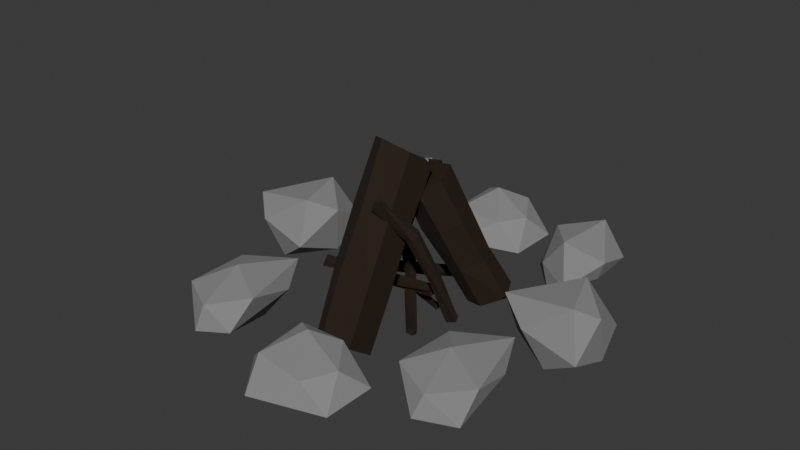 # Source: camp_fire.blend  (saved by Blender 4.2.66; exported with 4.5.12 LTS)
import bpy
from mathutils import Matrix  # noqa: F401  (used for matrix-valued properties, if any)

bpy.ops.wm.read_factory_settings(use_empty=True)
scene = bpy.context.scene
scene.name = 'Scene'

# ---- collections
col_camp_fire = bpy.data.collections.new('camp_fire'); scene.collection.children.link(col_camp_fire)

# ---- materials (node trees are filled in below, after node groups)
mat_trunk = bpy.data.materials.new('trunk')
mat_gray = bpy.data.materials.new('Gray')

# ---- material node trees
mat_trunk.use_nodes = True; mat_trunk.node_tree.nodes.clear()
_N = mat_trunk.node_tree.nodes; _L = mat_trunk.node_tree.links
n0 = _N.new('ShaderNodeBsdfPrincipled'); n0.name = 'Principled BSDF'; n0.location = (10, 300)
n0.inputs[0].default_value = (0.01603, 0.006585, 0.0007364, 1.0)
n0.inputs[2].default_value = 0.9
n1 = _N.new('ShaderNodeOutputMaterial'); n1.name = 'Material Output'; n1.location = (300, 300)
_L.new(n0.outputs[0], n1.inputs[0])
n1.is_active_output = True
mat_gray.use_nodes = True; mat_gray.node_tree.nodes.clear()
_N = mat_gray.node_tree.nodes; _L = mat_gray.node_tree.links
n0 = _N.new('ShaderNodeBsdfPrincipled'); n0.name = 'Principled BSDF'; n0.location = (10, 300)
n0.inputs[0].default_value = (0.2645, 0.2645, 0.2645, 1.0)
n0.inputs[2].default_value = 1.0
n1 = _N.new('ShaderNodeOutputMaterial'); n1.name = 'Material Output'; n1.location = (300, 300)
_L.new(n0.outputs[0], n1.inputs[0])
n1.is_active_output = True

# ---- world
world_world = bpy.data.worlds.new('World'); scene.world = world_world
world_world.use_nodes = True; world_world.node_tree.nodes.clear()
_N = world_world.node_tree.nodes; _L = world_world.node_tree.links
n0 = _N.new('ShaderNodeOutputWorld'); n0.name = 'World Output'; n0.location = (300, 300)
n1 = _N.new('ShaderNodeBackground'); n1.name = 'Background'; n1.location = (10, 300)
n1.inputs[0].default_value = (0.05088, 0.05088, 0.05088, 1.0)
_L.new(n1.outputs[0], n0.inputs[0])
n0.is_active_output = True
world_world.color = (0.05088, 0.05088, 0.05088)
world_world.sun_shadow_jitter_overblur = 0.0

# ---- meshes
me_stone_1_001 = bpy.data.meshes.new('stone_1.001')
me_stone_1_001.from_pydata([(0.007804, -0.416, -0.1006), (0.1037, -0.009578, 0.943), (0.03896, -0.2912, -0.191), (0.1108, 0.1585, 0.8512), (0.1584, -0.3549, -0.1386), (0.2502, 0.05592, 0.8835), (0.1369, -0.4992, -0.03508), (0.2136, -0.0878, 0.9942), (-0.01321, -0.5579, -0.01449), (0.06285, -0.1328, 1.046), (-0.1238, -0.4733, -0.04613), (-0.05801, -0.04206, 0.9983), (-0.1122, -0.3197, -0.1459), (-0.0318, 0.09451, 0.8981), (-0.3567, 0.343, 0.0733), (-0.03661, 0.1686, 0.7396), (-0.2417, 0.278, 0.01502), (0.05848, 0.1131, 0.6665), (-0.352, 0.2191, 0.0359), (-0.03292, 0.04982, 0.6973), (-0.4648, 0.2611, 0.09837), (-0.1434, 0.1131, 0.7712), (-0.4565, 0.3928, 0.1267), (-0.1474, 0.2225, 0.7964), (-0.3479, 0.4464, 0.09868), (-0.04071, 0.3016, 0.759), (-0.2494, 0.4108, 0.03875), (0.07056, 0.2556, 0.6918), (0.4077, 0.4028, -0.001056), (0.1526, 0.1012, 0.7638), (0.3236, 0.3047, -0.02959), (0.08455, 0.01773, 0.6961), (0.2629, 0.4278, -0.01736), (0.002528, 0.1386, 0.7214), (0.3558, 0.5303, 0.03902), (0.09353, 0.2417, 0.7917), (0.4891, 0.4956, 0.07008), (0.2444, 0.2178, 0.833), (0.5483, 0.3657, 0.04303), (0.2896, 0.07875, 0.7958), (0.441, 0.2666, -0.004884), (0.2072, -0.01811, 0.7284), (0.2423, 0.1974, 0.2256), (0.1387, 0.1031, 0.4507), (0.1015, 0.2235, 0.467), (0.1833, 0.3298, 0.2148), (0.1856, 0.351, 0.5419), (0.2771, 0.4393, 0.2779), (0.3199, 0.3046, 0.571), (0.3969, 0.3871, 0.3162), (0.3785, 0.1623, 0.5393), (0.4551, 0.2767, 0.2781), (0.2943, 0.06572, 0.4979), (0.3686, 0.1621, 0.2479), (0.04652, -0.1272, 0.1542), (0.1014, -0.002778, 0.4861), (0.2144, -0.09337, 0.5491), (0.1887, -0.2189, 0.1989), (0.1873, -0.229, 0.6465), (0.168, -0.3692, 0.3102), (0.04828, -0.2792, 0.7033), (-0.00077, -0.4227, 0.3293), (-0.09109, -0.191, 0.6506), (-0.1157, -0.3256, 0.3155), (-0.06183, -0.059, 0.5451), (-0.08634, -0.1679, 0.2043), (-0.15, 0.2305, 0.2298), (-0.0545, 0.1743, 0.451), (-0.1539, 0.1016, 0.4743), (-0.2637, 0.1527, 0.2594), (-0.26, 0.1509, 0.5455), (-0.3454, 0.2035, 0.3315), (-0.2555, 0.2773, 0.5706), (-0.348, 0.3311, 0.3498), (-0.1408, 0.3601, 0.5366), (-0.2593, 0.4177, 0.3213), (-0.03787, 0.3116, 0.4797), (-0.1482, 0.3655, 0.2481)], [], [(0, 2, 4), (1, 5, 3), (55, 3, 5, 56), (0, 4, 6), (1, 7, 5), (56, 5, 7, 58), (0, 6, 8), (1, 9, 7), (58, 7, 9, 60), (0, 8, 10), (1, 11, 9), (60, 9, 11, 62), (0, 10, 12), (1, 13, 11), (62, 11, 13, 64), (0, 12, 2), (1, 3, 13), (64, 13, 3, 55), (14, 16, 18), (15, 19, 17), (67, 17, 19, 68), (14, 18, 20), (15, 21, 19), (68, 19, 21, 70), (14, 20, 22), (15, 23, 21), (70, 21, 23, 72), (14, 22, 24), (15, 25, 23), (72, 23, 25, 74), (14, 24, 26), (15, 27, 25), (74, 25, 27, 76), (14, 26, 16), (15, 17, 27), (76, 27, 17, 67), (28, 30, 32), (29, 33, 31), (43, 31, 33, 44), (28, 32, 34), (29, 35, 33), (44, 33, 35, 46), (28, 34, 36), (29, 37, 35), (46, 35, 37, 48), (28, 36, 38), (29, 39, 37), (48, 37, 39, 50), (28, 38, 40), (29, 41, 39), (50, 39, 41, 52), (28, 40, 30), (29, 31, 41), (52, 41, 31, 43), (40, 53, 42, 30), (53, 52, 43, 42), (38, 51, 53, 40), (51, 50, 52, 53), (36, 49, 51, 38), (49, 48, 50, 51), (34, 47, 49, 36), (47, 46, 48, 49), (32, 45, 47, 34), (45, 44, 46, 47), (30, 42, 45, 32), (42, 43, 44, 45), (12, 65, 54, 2), (65, 64, 55, 54), (10, 63, 65, 12), (63, 62, 64, 65), (8, 61, 63, 10), (61, 60, 62, 63), (6, 59, 61, 8), (59, 58, 60, 61), (4, 57, 59, 6), (57, 56, 58, 59), (2, 54, 57, 4), (54, 55, 56, 57), (26, 77, 66, 16), (77, 76, 67, 66), (24, 75, 77, 26), (75, 74, 76, 77), (22, 73, 75, 24), (73, 72, 74, 75), (20, 71, 73, 22), (71, 70, 72, 73), (18, 69, 71, 20), (69, 68, 70, 71), (16, 66, 69, 18), (66, 67, 68, 69)])
_uv = me_stone_1_001.uv_layers.new(name='UVMap')
_uv.uv.foreach_set('vector', [0.75, 0.25, 0.75, 0.49, 0.9578, 0.37, 0.25, 0.25, 0.4578, 0.37, 0.25, 0.49, 1.0, 0.8333, 1.0, 1.0, 0.8333, 1.0, 0.8333, 0.8333, 0.75, 0.25, 0.9578, 0.37, 0.9578, 0.13, 0.25, 0.25, 0.4578, 0.13, 0.4578, 0.37, 0.8333, 0.8333, 0.8333, 1.0, 0.6667, 1.0, 0.6667, 0.8333, 0.75, 0.25, 0.9578, 0.13, 0.75, 0.01, 0.25, 0.25, 0.25, 0.01, 0.4578, 0.13, 0.6667, 0.8333, 0.6667, 1.0, 0.5, 1.0, 0.5, 0.8333, 0.75, 0.25, 0.75, 0.01, 0.5422, 0.13, 0.25, 0.25, 0.04215, 0.13, 0.25, 0.01, 0.5, 0.8333, 0.5, 1.0, 0.3333, 1.0, 0.3333, 0.8333, 0.75, 0.25, 0.5422, 0.13, 0.5422, 0.37, 0.25, 0.25, 0.04215, 0.37, 0.04215, 0.13, 0.3333, 0.8333, 0.3333, 1.0, 0.1667, 1.0, 0.1667, 0.8333, 0.75, 0.25, 0.5422, 0.37, 0.75, 0.49, 0.25, 0.25, 0.25, 0.49, 0.04215, 0.37, 0.1667, 0.8333, 0.1667, 1.0, -8.941e-08, 1.0, -8.941e-08, 0.8333, 0.75, 0.25, 0.75, 0.49, 0.9578, 0.37, 0.25, 0.25, 0.4578, 0.37, 0.25, 0.49, 1.0, 0.8333, 1.0, 1.0, 0.8333, 1.0, 0.8333, 0.8333, 0.75, 0.25, 0.9578, 0.37, 0.9578, 0.13, 0.25, 0.25, 0.4578, 0.13, 0.4578, 0.37, 0.8333, 0.8333, 0.8333, 1.0, 0.6667, 1.0, 0.6667, 0.8333, 0.75, 0.25, 0.9578, 0.13, 0.75, 0.01, 0.25, 0.25, 0.25, 0.01, 0.4578, 0.13, 0.6667, 0.8333, 0.6667, 1.0, 0.5, 1.0, 0.5, 0.8333, 0.75, 0.25, 0.75, 0.01, 0.5422, 0.13, 0.25, 0.25, 0.04215, 0.13, 0.25, 0.01, 0.5, 0.8333, 0.5, 1.0, 0.3333, 1.0, 0.3333, 0.8333, 0.75, 0.25, 0.5422, 0.13, 0.5422, 0.37, 0.25, 0.25, 0.04215, 0.37, 0.04215, 0.13, 0.3333, 0.8333, 0.3333, 1.0, 0.1667, 1.0, 0.1667, 0.8333, 0.75, 0.25, 0.5422, 0.37, 0.75, 0.49, 0.25, 0.25, 0.25, 0.49, 0.04215, 0.37, 0.1667, 0.8333, 0.1667, 1.0, -8.941e-08, 1.0, -8.941e-08, 0.8333, 0.75, 0.25, 0.75, 0.49, 0.9578, 0.37, 0.25, 0.25, 0.4578, 0.37, 0.25, 0.49, 1.0, 0.8333, 1.0, 1.0, 0.8333, 1.0, 0.8333, 0.8333, 0.75, 0.25, 0.9578, 0.37, 0.9578, 0.13, 0.25, 0.25, 0.4578, 0.13, 0.4578, 0.37, 0.8333, 0.8333, 0.8333, 1.0, 0.6667, 1.0, 0.6667, 0.8333, 0.75, 0.25, 0.9578, 0.13, 0.75, 0.01, 0.25, 0.25, 0.25, 0.01, 0.4578, 0.13, 0.6667, 0.8333, 0.6667, 1.0, 0.5, 1.0, 0.5, 0.8333, 0.75, 0.25, 0.75, 0.01, 0.5422, 0.13, 0.25, 0.25, 0.04215, 0.13, 0.25, 0.01, 0.5, 0.8333, 0.5, 1.0, 0.3333, 1.0, 0.3333, 0.8333, 0.75, 0.25, 0.5422, 0.13, 0.5422, 0.37, 0.25, 0.25, 0.04215, 0.37, 0.04215, 0.13, 0.3333, 0.8333, 0.3333, 1.0, 0.1667, 1.0, 0.1667, 0.8333, 0.75, 0.25, 0.5422, 0.37, 0.75, 0.49, 0.25, 0.25, 0.25, 0.49, 0.04215, 0.37, 0.1667, 0.8333, 0.1667, 1.0, -8.941e-08, 1.0, -8.941e-08, 0.8333, 0.1667, 0.5, 0.1667, 0.6667, -8.941e-08, 0.6667, -8.941e-08, 0.5, 0.1667, 0.6667, 0.1667, 0.8333, -8.941e-08, 0.8333, -8.941e-08, 0.6667, 0.3333, 0.5, 0.3333, 0.6667, 0.1667, 0.6667, 0.1667, 0.5, 0.3333, 0.6667, 0.3333, 0.8333, 0.1667, 0.8333, 0.1667, 0.6667, 0.5, 0.5, 0.5, 0.6667, 0.3333, 0.6667, 0.3333, 0.5, 0.5, 0.6667, 0.5, 0.8333, 0.3333, 0.8333, 0.3333, 0.6667, 0.6667, 0.5, 0.6667, 0.6667, 0.5, 0.6667, 0.5, 0.5, 0.6667, 0.6667, 0.6667, 0.8333, 0.5, 0.8333, 0.5, 0.6667, 0.8333, 0.5, 0.8333, 0.6667, 0.6667, 0.6667, 0.6667, 0.5, 0.8333, 0.6667, 0.8333, 0.8333, 0.6667, 0.8333, 0.6667, 0.6667, 1.0, 0.5, 1.0, 0.6667, 0.8333, 0.6667, 0.8333, 0.5, 1.0, 0.6667, 1.0, 0.8333, 0.8333, 0.8333, 0.8333, 0.6667, 0.1667, 0.5, 0.1667, 0.6667, -8.941e-08, 0.6667, -8.941e-08, 0.5, 0.1667, 0.6667, 0.1667, 0.8333, -8.941e-08, 0.8333, -8.941e-08, 0.6667, 0.3333, 0.5, 0.3333, 0.6667, 0.1667, 0.6667, 0.1667, 0.5, 0.3333, 0.6667, 0.3333, 0.8333, 0.1667, 0.8333, 0.1667, 0.6667, 0.5, 0.5, 0.5, 0.6667, 0.3333, 0.6667, 0.3333, 0.5, 0.5, 0.6667, 0.5, 0.8333, 0.3333, 0.8333, 0.3333, 0.6667, 0.6667, 0.5, 0.6667, 0.6667, 0.5, 0.6667, 0.5, 0.5, 0.6667, 0.6667, 0.6667, 0.8333, 0.5, 0.8333, 0.5, 0.6667, 0.8333, 0.5, 0.8333, 0.6667, 0.6667, 0.6667, 0.6667, 0.5, 0.8333, 0.6667, 0.8333, 0.8333, 0.6667, 0.8333, 0.6667, 0.6667, 1.0, 0.5, 1.0, 0.6667, 0.8333, 0.6667, 0.8333, 0.5, 1.0, 0.6667, 1.0, 0.8333, 0.8333, 0.8333, 0.8333, 0.6667, 0.1667, 0.5, 0.1667, 0.6667, -8.941e-08, 0.6667, -8.941e-08, 0.5, 0.1667, 0.6667, 0.1667, 0.8333, -8.941e-08, 0.8333, -8.941e-08, 0.6667, 0.3333, 0.5, 0.3333, 0.6667, 0.1667, 0.6667, 0.1667, 0.5, 0.3333, 0.6667, 0.3333, 0.8333, 0.1667, 0.8333, 0.1667, 0.6667, 0.5, 0.5, 0.5, 0.6667, 0.3333, 0.6667, 0.3333, 0.5, 0.5, 0.6667, 0.5, 0.8333, 0.3333, 0.8333, 0.3333, 0.6667, 0.6667, 0.5, 0.6667, 0.6667, 0.5, 0.6667, 0.5, 0.5, 0.6667, 0.6667, 0.6667, 0.8333, 0.5, 0.8333, 0.5, 0.6667, 0.8333, 0.5, 0.8333, 0.6667, 0.6667, 0.6667, 0.6667, 0.5, 0.8333, 0.6667, 0.8333, 0.8333, 0.6667, 0.8333, 0.6667, 0.6667, 1.0, 0.5, 1.0, 0.6667, 0.8333, 0.6667, 0.8333, 0.5, 1.0, 0.6667, 1.0, 0.8333, 0.8333, 0.8333, 0.8333, 0.6667])
me_stone_1_001.materials.append(mat_trunk)
me_stone_1_001.update()
me_stone_1_002 = bpy.data.meshes.new('stone_1.002')
me_stone_1_002.from_pydata([(-0.7835, 0.908, 0.2231), (-0.5787, 0.6446, 0.1108), (-0.4714, 0.8601, 0.2131), (-0.7129, 1.281, 0.2445), (-0.9617, 1.176, 0.1934), (-0.8726, 0.8666, 0.0599), (-0.5213, 0.8955, 0.09826), (-0.5085, 1.165, 0.1093), (-0.7451, 1.22, 0.02804), (-0.9633, 0.9988, -0.01387), (-0.6877, 0.6768, -0.02587), (-0.6821, 1.013, -0.0388), (-0.8799, 0.03312, -0.03906), (-0.6404, -0.06925, 0.1377), (-1.086, 0.07251, 0.132), (-1.183, 0.2244, -0.007731), (-0.8138, 0.4335, -0.0576), (-0.6931, 0.3087, -0.04526), (-0.8327, 0.1965, 0.291), (-1.297, 0.2623, 0.1841), (-1.242, 0.5237, 0.05658), (-0.7563, 0.6085, 0.04172), (-0.6947, 0.3263, 0.2159), (-0.9788, 0.5876, 0.268), (0.05163, -1.038, -0.1001), (0.4759, -1.034, -0.0131), (0.04956, -1.175, -0.001936), (-0.1937, -0.8757, -0.01762), (0.1838, -0.602, -0.03199), (0.469, -0.7001, -0.02396), (0.328, -1.063, 0.1487), (-0.02362, -0.9985, 0.1328), (-0.02829, -0.6772, 0.1563), (0.223, -0.6353, 0.1271), (0.3938, -0.8575, 0.1302), (0.09674, -0.7642, 0.2058), (-0.4772, -0.5302, -0.0451), (-0.3302, -0.916, 0.0797), (-0.6226, -0.9137, -0.02546), (-0.882, -0.3629, -0.06715), (-0.641, -0.1449, -0.01459), (-0.3639, -0.4429, 0.1232), (-0.607, -0.8554, 0.1191), (-0.9159, -0.6773, 0.07769), (-0.8186, -0.3634, 0.1506), (-0.4597, -0.2628, 0.2101), (-0.3045, -0.7604, 0.2326), (-0.6361, -0.5639, 0.2363), (-0.1862, 0.9719, -0.1036), (0.24, 0.9394, -0.01713), (-0.1776, 0.7981, -0.005544), (-0.4439, 1.109, -0.0217), (-0.04575, 1.377, -0.0173), (0.2371, 1.289, -0.02534), (0.08246, 0.9331, 0.1514), (-0.2583, 0.9809, 0.1206), (-0.2527, 1.319, 0.1449), (0.01152, 1.375, 0.1329), (0.1625, 1.133, 0.1262), (-0.1205, 1.226, 0.2205), (0.619, 0.8333, 0.2336), (0.7892, 0.5721, 0.1), (0.9155, 0.7923, 0.2144), (0.6788, 1.195, 0.2586), (0.4222, 1.078, 0.1846), (0.5031, 0.7992, 0.07164), (0.8674, 0.8154, 0.08775), (0.8742, 1.096, 0.1127), (0.6363, 1.161, 0.03149), (0.4091, 0.9241, -0.01715), (0.6783, 0.6115, -0.02455), (0.7199, 0.9399, -0.03036), (1.038, 0.004512, -0.03283), (1.276, -0.08916, 0.1337), (0.8603, 0.04602, 0.1209), (0.7388, 0.2063, -0.01295), (1.104, 0.4064, -0.05634), (1.22, 0.2899, -0.04921), (1.099, 0.1589, 0.2815), (0.6302, 0.2257, 0.1774), (0.7229, 0.4649, 0.06683), (1.158, 0.5373, 0.0306), (1.203, 0.2702, 0.2102), (0.9511, 0.538, 0.2521), (0.9462, -0.4151, -0.03284), (1.086, -0.7798, 0.07403), (0.788, -0.7759, -0.01596), (0.5626, -0.2869, -0.05966), (0.8028, -0.05978, -0.001616), (1.033, -0.3437, 0.1194), (0.8153, -0.7149, 0.1033), (0.5224, -0.5469, 0.08317), (0.6136, -0.2477, 0.1531), (0.9585, -0.1586, 0.2128), (1.093, -0.648, 0.2239), (0.785, -0.4614, 0.2347)], [], [(0, 1, 2), (1, 0, 5), (0, 2, 3), (0, 3, 4), (0, 4, 5), (1, 5, 10), (2, 1, 6), (3, 2, 7), (4, 3, 8), (5, 4, 9), (1, 10, 6), (2, 6, 7), (3, 7, 8), (4, 8, 9), (5, 9, 10), (6, 10, 11), (7, 6, 11), (8, 7, 11), (9, 8, 11), (10, 9, 11), (12, 13, 14), (13, 12, 17), (12, 14, 15), (12, 15, 16), (12, 16, 17), (13, 17, 22), (14, 13, 18), (15, 14, 19), (16, 15, 20), (17, 16, 21), (13, 22, 18), (14, 18, 19), (15, 19, 20), (16, 20, 21), (17, 21, 22), (18, 22, 23), (19, 18, 23), (20, 19, 23), (21, 20, 23), (22, 21, 23), (24, 25, 26), (25, 24, 29), (24, 26, 27), (24, 27, 28), (24, 28, 29), (25, 29, 34), (26, 25, 30), (27, 26, 31), (28, 27, 32), (29, 28, 33), (25, 34, 30), (26, 30, 31), (27, 31, 32), (28, 32, 33), (29, 33, 34), (30, 34, 35), (31, 30, 35), (32, 31, 35), (33, 32, 35), (34, 33, 35), (36, 37, 38), (37, 36, 41), (36, 38, 39), (36, 39, 40), (36, 40, 41), (37, 41, 46), (38, 37, 42), (39, 38, 43), (40, 39, 44), (41, 40, 45), (37, 46, 42), (38, 42, 43), (39, 43, 44), (40, 44, 45), (41, 45, 46), (42, 46, 47), (43, 42, 47), (44, 43, 47), (45, 44, 47), (46, 45, 47), (48, 49, 50), (49, 48, 53), (48, 50, 51), (48, 51, 52), (48, 52, 53), (49, 53, 58), (50, 49, 54), (51, 50, 55), (52, 51, 56), (53, 52, 57), (49, 58, 54), (50, 54, 55), (51, 55, 56), (52, 56, 57), (53, 57, 58), (54, 58, 59), (55, 54, 59), (56, 55, 59), (57, 56, 59), (58, 57, 59), (60, 61, 62), (61, 60, 65), (60, 62, 63), (60, 63, 64), (60, 64, 65), (61, 65, 70), (62, 61, 66), (63, 62, 67), (64, 63, 68), (65, 64, 69), (61, 70, 66), (62, 66, 67), (63, 67, 68), (64, 68, 69), (65, 69, 70), (66, 70, 71), (67, 66, 71), (68, 67, 71), (69, 68, 71), (70, 69, 71), (72, 73, 74), (73, 72, 77), (72, 74, 75), (72, 75, 76), (72, 76, 77), (73, 77, 82), (74, 73, 78), (75, 74, 79), (76, 75, 80), (77, 76, 81), (73, 82, 78), (74, 78, 79), (75, 79, 80), (76, 80, 81), (77, 81, 82), (78, 82, 83), (79, 78, 83), (80, 79, 83), (81, 80, 83), (82, 81, 83), (84, 85, 86), (85, 84, 89), (84, 86, 87), (84, 87, 88), (84, 88, 89), (85, 89, 94), (86, 85, 90), (87, 86, 91), (88, 87, 92), (89, 88, 93), (85, 94, 90), (86, 90, 91), (87, 91, 92), (88, 92, 93), (89, 93, 94), (90, 94, 95), (91, 90, 95), (92, 91, 95), (93, 92, 95), (94, 93, 95)])
_uv = me_stone_1_002.uv_layers.new(name='UVMap')
_uv.uv.foreach_set('vector', [0.1818, 0.0, 0.2727, 0.1575, 0.09091, 0.1575, 0.2727, 0.1575, 0.3636, 0.0, 0.4545, 0.1575, 0.9091, 0.0, 1.0, 0.1575, 0.8182, 0.1575, 0.7273, 0.0, 0.8182, 0.1575, 0.6364, 0.1575, 0.5455, 0.0, 0.6364, 0.1575, 0.4545, 0.1575, 0.2727, 0.1575, 0.4545, 0.1575, 0.3636, 0.3149, 0.09091, 0.1575, 0.2727, 0.1575, 0.1818, 0.3149, 0.8182, 0.1575, 1.0, 0.1575, 0.9091, 0.3149, 0.6364, 0.1575, 0.8182, 0.1575, 0.7273, 0.3149, 0.4545, 0.1575, 0.6364, 0.1575, 0.5455, 0.3149, 0.2727, 0.1575, 0.3636, 0.3149, 0.1818, 0.3149, 0.09091, 0.1575, 0.1818, 0.3149, 0.0, 0.3149, 0.8182, 0.1575, 0.9091, 0.3149, 0.7273, 0.3149, 0.6364, 0.1575, 0.7273, 0.3149, 0.5455, 0.3149, 0.4545, 0.1575, 0.5455, 0.3149, 0.3636, 0.3149, 0.1818, 0.3149, 0.3636, 0.3149, 0.2727, 0.4724, 0.0, 0.3149, 0.1818, 0.3149, 0.09091, 0.4724, 0.7273, 0.3149, 0.9091, 0.3149, 0.8182, 0.4724, 0.5455, 0.3149, 0.7273, 0.3149, 0.6364, 0.4724, 0.3636, 0.3149, 0.5455, 0.3149, 0.4545, 0.4724, 0.1818, 0.0, 0.2727, 0.1575, 0.09091, 0.1575, 0.2727, 0.1575, 0.3636, 0.0, 0.4545, 0.1575, 0.9091, 0.0, 1.0, 0.1575, 0.8182, 0.1575, 0.7273, 0.0, 0.8182, 0.1575, 0.6364, 0.1575, 0.5455, 0.0, 0.6364, 0.1575, 0.4545, 0.1575, 0.2727, 0.1575, 0.4545, 0.1575, 0.3636, 0.3149, 0.09091, 0.1575, 0.2727, 0.1575, 0.1818, 0.3149, 0.8182, 0.1575, 1.0, 0.1575, 0.9091, 0.3149, 0.6364, 0.1575, 0.8182, 0.1575, 0.7273, 0.3149, 0.4545, 0.1575, 0.6364, 0.1575, 0.5455, 0.3149, 0.2727, 0.1575, 0.3636, 0.3149, 0.1818, 0.3149, 0.09091, 0.1575, 0.1818, 0.3149, 0.0, 0.3149, 0.8182, 0.1575, 0.9091, 0.3149, 0.7273, 0.3149, 0.6364, 0.1575, 0.7273, 0.3149, 0.5455, 0.3149, 0.4545, 0.1575, 0.5455, 0.3149, 0.3636, 0.3149, 0.1818, 0.3149, 0.3636, 0.3149, 0.2727, 0.4724, 0.0, 0.3149, 0.1818, 0.3149, 0.09091, 0.4724, 0.7273, 0.3149, 0.9091, 0.3149, 0.8182, 0.4724, 0.5455, 0.3149, 0.7273, 0.3149, 0.6364, 0.4724, 0.3636, 0.3149, 0.5455, 0.3149, 0.4545, 0.4724, 0.1818, 0.0, 0.2727, 0.1575, 0.09091, 0.1575, 0.2727, 0.1575, 0.3636, 0.0, 0.4545, 0.1575, 0.9091, 0.0, 1.0, 0.1575, 0.8182, 0.1575, 0.7273, 0.0, 0.8182, 0.1575, 0.6364, 0.1575, 0.5455, 0.0, 0.6364, 0.1575, 0.4545, 0.1575, 0.2727, 0.1575, 0.4545, 0.1575, 0.3636, 0.3149, 0.09091, 0.1575, 0.2727, 0.1575, 0.1818, 0.3149, 0.8182, 0.1575, 1.0, 0.1575, 0.9091, 0.3149, 0.6364, 0.1575, 0.8182, 0.1575, 0.7273, 0.3149, 0.4545, 0.1575, 0.6364, 0.1575, 0.5455, 0.3149, 0.2727, 0.1575, 0.3636, 0.3149, 0.1818, 0.3149, 0.09091, 0.1575, 0.1818, 0.3149, 0.0, 0.3149, 0.8182, 0.1575, 0.9091, 0.3149, 0.7273, 0.3149, 0.6364, 0.1575, 0.7273, 0.3149, 0.5455, 0.3149, 0.4545, 0.1575, 0.5455, 0.3149, 0.3636, 0.3149, 0.1818, 0.3149, 0.3636, 0.3149, 0.2727, 0.4724, 0.0, 0.3149, 0.1818, 0.3149, 0.09091, 0.4724, 0.7273, 0.3149, 0.9091, 0.3149, 0.8182, 0.4724, 0.5455, 0.3149, 0.7273, 0.3149, 0.6364, 0.4724, 0.3636, 0.3149, 0.5455, 0.3149, 0.4545, 0.4724, 0.1818, 0.0, 0.2727, 0.1575, 0.09091, 0.1575, 0.2727, 0.1575, 0.3636, 0.0, 0.4545, 0.1575, 0.9091, 0.0, 1.0, 0.1575, 0.8182, 0.1575, 0.7273, 0.0, 0.8182, 0.1575, 0.6364, 0.1575, 0.5455, 0.0, 0.6364, 0.1575, 0.4545, 0.1575, 0.2727, 0.1575, 0.4545, 0.1575, 0.3636, 0.3149, 0.09091, 0.1575, 0.2727, 0.1575, 0.1818, 0.3149, 0.8182, 0.1575, 1.0, 0.1575, 0.9091, 0.3149, 0.6364, 0.1575, 0.8182, 0.1575, 0.7273, 0.3149, 0.4545, 0.1575, 0.6364, 0.1575, 0.5455, 0.3149, 0.2727, 0.1575, 0.3636, 0.3149, 0.1818, 0.3149, 0.09091, 0.1575, 0.1818, 0.3149, 0.0, 0.3149, 0.8182, 0.1575, 0.9091, 0.3149, 0.7273, 0.3149, 0.6364, 0.1575, 0.7273, 0.3149, 0.5455, 0.3149, 0.4545, 0.1575, 0.5455, 0.3149, 0.3636, 0.3149, 0.1818, 0.3149, 0.3636, 0.3149, 0.2727, 0.4724, 0.0, 0.3149, 0.1818, 0.3149, 0.09091, 0.4724, 0.7273, 0.3149, 0.9091, 0.3149, 0.8182, 0.4724, 0.5455, 0.3149, 0.7273, 0.3149, 0.6364, 0.4724, 0.3636, 0.3149, 0.5455, 0.3149, 0.4545, 0.4724, 0.1818, 0.0, 0.2727, 0.1575, 0.09091, 0.1575, 0.2727, 0.1575, 0.3636, 0.0, 0.4545, 0.1575, 0.9091, 0.0, 1.0, 0.1575, 0.8182, 0.1575, 0.7273, 0.0, 0.8182, 0.1575, 0.6364, 0.1575, 0.5455, 0.0, 0.6364, 0.1575, 0.4545, 0.1575, 0.2727, 0.1575, 0.4545, 0.1575, 0.3636, 0.3149, 0.09091, 0.1575, 0.2727, 0.1575, 0.1818, 0.3149, 0.8182, 0.1575, 1.0, 0.1575, 0.9091, 0.3149, 0.6364, 0.1575, 0.8182, 0.1575, 0.7273, 0.3149, 0.4545, 0.1575, 0.6364, 0.1575, 0.5455, 0.3149, 0.2727, 0.1575, 0.3636, 0.3149, 0.1818, 0.3149, 0.09091, 0.1575, 0.1818, 0.3149, 0.0, 0.3149, 0.8182, 0.1575, 0.9091, 0.3149, 0.7273, 0.3149, 0.6364, 0.1575, 0.7273, 0.3149, 0.5455, 0.3149, 0.4545, 0.1575, 0.5455, 0.3149, 0.3636, 0.3149, 0.1818, 0.3149, 0.3636, 0.3149, 0.2727, 0.4724, 0.0, 0.3149, 0.1818, 0.3149, 0.09091, 0.4724, 0.7273, 0.3149, 0.9091, 0.3149, 0.8182, 0.4724, 0.5455, 0.3149, 0.7273, 0.3149, 0.6364, 0.4724, 0.3636, 0.3149, 0.5455, 0.3149, 0.4545, 0.4724, 0.1818, 0.0, 0.2727, 0.1575, 0.09091, 0.1575, 0.2727, 0.1575, 0.3636, 0.0, 0.4545, 0.1575, 0.9091, 0.0, 1.0, 0.1575, 0.8182, 0.1575, 0.7273, 0.0, 0.8182, 0.1575, 0.6364, 0.1575, 0.5455, 0.0, 0.6364, 0.1575, 0.4545, 0.1575, 0.2727, 0.1575, 0.4545, 0.1575, 0.3636, 0.3149, 0.09091, 0.1575, 0.2727, 0.1575, 0.1818, 0.3149, 0.8182, 0.1575, 1.0, 0.1575, 0.9091, 0.3149, 0.6364, 0.1575, 0.8182, 0.1575, 0.7273, 0.3149, 0.4545, 0.1575, 0.6364, 0.1575, 0.5455, 0.3149, 0.2727, 0.1575, 0.3636, 0.3149, 0.1818, 0.3149, 0.09091, 0.1575, 0.1818, 0.3149, 0.0, 0.3149, 0.8182, 0.1575, 0.9091, 0.3149, 0.7273, 0.3149, 0.6364, 0.1575, 0.7273, 0.3149, 0.5455, 0.3149, 0.4545, 0.1575, 0.5455, 0.3149, 0.3636, 0.3149, 0.1818, 0.3149, 0.3636, 0.3149, 0.2727, 0.4724, 0.0, 0.3149, 0.1818, 0.3149, 0.09091, 0.4724, 0.7273, 0.3149, 0.9091, 0.3149, 0.8182, 0.4724, 0.5455, 0.3149, 0.7273, 0.3149, 0.6364, 0.4724, 0.3636, 0.3149, 0.5455, 0.3149, 0.4545, 0.4724, 0.1818, 0.0, 0.2727, 0.1575, 0.09091, 0.1575, 0.2727, 0.1575, 0.3636, 0.0, 0.4545, 0.1575, 0.9091, 0.0, 1.0, 0.1575, 0.8182, 0.1575, 0.7273, 0.0, 0.8182, 0.1575, 0.6364, 0.1575, 0.5455, 0.0, 0.6364, 0.1575, 0.4545, 0.1575, 0.2727, 0.1575, 0.4545, 0.1575, 0.3636, 0.3149, 0.09091, 0.1575, 0.2727, 0.1575, 0.1818, 0.3149, 0.8182, 0.1575, 1.0, 0.1575, 0.9091, 0.3149, 0.6364, 0.1575, 0.8182, 0.1575, 0.7273, 0.3149, 0.4545, 0.1575, 0.6364, 0.1575, 0.5455, 0.3149, 0.2727, 0.1575, 0.3636, 0.3149, 0.1818, 0.3149, 0.09091, 0.1575, 0.1818, 0.3149, 0.0, 0.3149, 0.8182, 0.1575, 0.9091, 0.3149, 0.7273, 0.3149, 0.6364, 0.1575, 0.7273, 0.3149, 0.5455, 0.3149, 0.4545, 0.1575, 0.5455, 0.3149, 0.3636, 0.3149, 0.1818, 0.3149, 0.3636, 0.3149, 0.2727, 0.4724, 0.0, 0.3149, 0.1818, 0.3149, 0.09091, 0.4724, 0.7273, 0.3149, 0.9091, 0.3149, 0.8182, 0.4724, 0.5455, 0.3149, 0.7273, 0.3149, 0.6364, 0.4724, 0.3636, 0.3149, 0.5455, 0.3149, 0.4545, 0.4724, 0.1818, 0.0, 0.2727, 0.1575, 0.09091, 0.1575, 0.2727, 0.1575, 0.3636, 0.0, 0.4545, 0.1575, 0.9091, 0.0, 1.0, 0.1575, 0.8182, 0.1575, 0.7273, 0.0, 0.8182, 0.1575, 0.6364, 0.1575, 0.5455, 0.0, 0.6364, 0.1575, 0.4545, 0.1575, 0.2727, 0.1575, 0.4545, 0.1575, 0.3636, 0.3149, 0.09091, 0.1575, 0.2727, 0.1575, 0.1818, 0.3149, 0.8182, 0.1575, 1.0, 0.1575, 0.9091, 0.3149, 0.6364, 0.1575, 0.8182, 0.1575, 0.7273, 0.3149, 0.4545, 0.1575, 0.6364, 0.1575, 0.5455, 0.3149, 0.2727, 0.1575, 0.3636, 0.3149, 0.1818, 0.3149, 0.09091, 0.1575, 0.1818, 0.3149, 0.0, 0.3149, 0.8182, 0.1575, 0.9091, 0.3149, 0.7273, 0.3149, 0.6364, 0.1575, 0.7273, 0.3149, 0.5455, 0.3149, 0.4545, 0.1575, 0.5455, 0.3149, 0.3636, 0.3149, 0.1818, 0.3149, 0.3636, 0.3149, 0.2727, 0.4724, 0.0, 0.3149, 0.1818, 0.3149, 0.09091, 0.4724, 0.7273, 0.3149, 0.9091, 0.3149, 0.8182, 0.4724, 0.5455, 0.3149, 0.7273, 0.3149, 0.6364, 0.4724, 0.3636, 0.3149, 0.5455, 0.3149, 0.4545, 0.4724])
me_stone_1_002.materials.append(mat_gray)
me_stone_1_002.update()
me_cylinder = bpy.data.meshes.new('Cylinder')
me_cylinder.from_pydata([(0.4138, 0.03806, 0.01861), (0.1411, -0.2572, 0.7446), (0.3886, 0.04598, 0.006574), (0.08818, -0.2557, 0.6886), (0.3872, 0.05799, 0.004913), (0.104, -0.2423, 0.7399), (0.4338, 0.06607, 0.01333), (0.1351, -0.2317, 0.7561), (0.4554, 0.03931, 0.04237), (0.1583, -0.2609, 0.7486), (0.4617, 0.01128, 0.01878), (0.1763, -0.2764, 0.7598), (0.4022, 0.0004284, 0.002074), (0.1211, -0.2804, 0.7011), (0.06118, 0.5629, 0.008434), (0.1223, 0.2357, 0.7945), (0.04766, 0.5114, 0.001637), (0.1095, 0.2198, 0.8015), (0.01792, 0.561, 0.01923), (0.07351, 0.2409, 0.8102), (0.05229, 0.5917, 0.03031), (0.09046, 0.2788, 0.7956), (0.07602, 0.5892, 0.03194), (0.1424, 0.2753, 0.8092), (0.1095, 0.5411, 0.02673), (0.1509, 0.2519, 0.8064), (0.08043, 0.5295, 0.006377), (0.1198, 0.2223, 0.8036), (0.2453, 0.5285, 0.03903), (-0.3009, -0.08203, 0.2248), (0.2447, 0.5237, -0.0002285), (-0.3242, -0.1008, 0.1939), (0.2379, 0.5441, 0.002532), (-0.3257, -0.04964, 0.2076), (0.2295, 0.5447, 0.04494), (-0.3291, -0.0446, 0.2367), (0.2548, 0.528, 0.06529), (-0.316, -0.07137, 0.2497), (0.2717, 0.4987, 0.04572), (-0.2846, -0.08983, 0.2418), (0.2802, 0.5218, 0.02644), (-0.2898, -0.1018, 0.2104), (0.3605, -0.2489, 0.02088), (-0.1856, 0.402, 0.1158), (0.3586, -0.2365, 0.01504), (-0.1852, 0.3886, 0.08982), (0.3608, -0.2063, 0.01124), (-0.1876, 0.4082, 0.1031), (0.3736, -0.2156, 0.0556), (-0.1779, 0.4176, 0.1446), (0.3594, -0.2496, 0.07698), (-0.2213, 0.4032, 0.1469), (0.3403, -0.2707, 0.04171), (-0.21, 0.3676, 0.1287), (0.3294, -0.2318, 0.008278), (-0.2222, 0.3573, 0.1042), (-0.5432, 0.05869, 0.03392), (0.2807, 0.01378, 0.1647), (-0.5388, 0.06113, -0.001284), (0.2951, -0.00236, 0.123), (-0.5429, 0.01786, 0.01263), (0.3032, -0.00946, 0.1682), (-0.5351, 0.03135, 0.05027), (0.298, -0.02441, 0.1706), (-0.535, 0.0564, 0.07724), (0.2776, 0.01727, 0.1937), (-0.5424, 0.09521, 0.04665), (0.3004, 0.04897, 0.1779), (-0.5361, 0.1006, 0.02077), (0.3084, 0.0502, 0.1474), (-0.1465, 0.1775, 0.02642), (0.293, 0.04697, 0.01271), (-0.1507, 0.1748, 0.01785), (0.2906, 0.0562, 0.01207), (-0.1691, 0.1552, 0.03161), (0.2891, 0.06504, 0.01111), (-0.1714, 0.157, 0.04135), (0.2789, 0.06302, 0.04797), (-0.1691, 0.1657, 0.05578), (0.2928, 0.07576, 0.0458), (-0.1528, 0.1694, 0.04173), (0.2929, 0.08083, 0.03591), (-0.1368, 0.1968, 0.03225), (0.294, 0.08131, 0.01627), (0.3157, -0.04653, 0.261), (0.237, -0.1427, 0.5197), (0.2344, -0.08717, 0.5333), (0.3342, 0.01047, 0.2932), (0.2773, -0.09142, 0.5672), (0.3494, 0.005053, 0.2953), (0.3003, -0.1275, 0.5568), (0.3632, -0.03027, 0.2834), (0.2822, -0.1554, 0.533), (0.37, -0.07411, 0.2723), (0.2446, -0.1539, 0.5122), (0.3358, -0.07299, 0.2696), (0.06451, 0.4097, 0.2722), (0.07745, 0.3173, 0.5309), (0.05881, 0.349, 0.5552), (0.05457, 0.45, 0.2591), (0.07384, 0.3715, 0.5641), (0.07326, 0.4747, 0.3061), (0.1121, 0.379, 0.5533), (0.1124, 0.487, 0.2864), (0.1289, 0.3544, 0.5372), (0.1186, 0.4647, 0.2695), (0.1094, 0.322, 0.5445), (0.09798, 0.4275, 0.2683), (-0.2603, 0.04216, 0.03937), (0.01216, 0.01681, 0.0797), (0.02829, -0.009601, 0.1043), (-0.249, 0.02225, 0.06778), (0.005601, -0.001631, 0.1405), (-0.2747, 0.002944, 0.0828), (0.007858, 0.02039, 0.1628), (-0.2676, 0.02822, 0.1086), (0.01539, 0.0573, 0.1374), (-0.2685, 0.07058, 0.09106), (0.003834, 0.05082, 0.1049), (-0.259, 0.07134, 0.0583), (0.1649, -0.01469, 0.04305), (-0.01779, 0.1868, 0.08483), (0.009031, 0.2101, 0.1051), (0.1889, -0.0001714, 0.06138), (0.01769, 0.212, 0.1604), (0.1955, -0.003644, 0.1033), (-0.008431, 0.1878, 0.1646), (0.1658, -0.02287, 0.1151), (-0.0196, 0.1779, 0.1412), (0.1468, -0.04795, 0.09243), (-0.01905, 0.1585, 0.114), (0.1366, -0.03343, 0.05576), (0.06218, 0.3276, 0.02905), (-0.1554, 0.1182, 0.078), (-0.1624, 0.1455, 0.1044), (0.03377, 0.3461, 0.06218), (-0.1543, 0.1535, 0.1398), (0.03962, 0.3502, 0.08939), (-0.1354, 0.1297, 0.1541), (0.04304, 0.3249, 0.1086), (-0.114, 0.1104, 0.1266), (0.08517, 0.3104, 0.09203), (-0.1174, 0.1046, 0.1035), (0.07496, 0.3028, 0.06414), (0.04717, 0.1519, 0.006878), (0.06712, 0.1151, 0.02701), (0.0547, 0.112, 0.04156), (0.06481, 0.1385, 0.06772), (0.07594, 0.1502, 0.02779), (0.06557, 0.1695, 0.01595)], [], [(0, 2, 4), (1, 5, 3), (85, 3, 5, 86), (0, 4, 6), (1, 7, 5), (86, 5, 7, 88), (0, 6, 8), (1, 9, 7), (88, 7, 9, 90), (0, 8, 10), (1, 11, 9), (90, 9, 11, 92), (0, 10, 12), (1, 13, 11), (92, 11, 13, 94), (0, 12, 2), (1, 3, 13), (94, 13, 3, 85), (14, 16, 18), (15, 19, 17), (97, 17, 19, 98), (14, 18, 20), (15, 21, 19), (98, 19, 21, 100), (14, 20, 22), (15, 23, 21), (100, 21, 23, 102), (14, 22, 24), (15, 25, 23), (102, 23, 25, 104), (14, 24, 26), (15, 27, 25), (104, 25, 27, 106), (14, 26, 16), (15, 17, 27), (106, 27, 17, 97), (28, 30, 32), (29, 33, 31), (133, 31, 33, 134), (28, 32, 34), (29, 35, 33), (134, 33, 35, 136), (28, 34, 36), (29, 37, 35), (136, 35, 37, 138), (28, 36, 38), (29, 39, 37), (138, 37, 39, 140), (28, 38, 40), (29, 41, 39), (140, 39, 41, 142), (28, 40, 30), (29, 31, 41), (142, 41, 31, 133), (42, 44, 46), (43, 47, 45), (121, 45, 47, 122), (42, 46, 48), (43, 49, 47), (122, 47, 49, 124), (42, 48, 50), (43, 51, 49), (124, 49, 51, 126), (42, 50, 52), (43, 53, 51), (126, 51, 53, 128), (42, 52, 54), (43, 55, 53), (128, 53, 55, 130), (42, 54, 44), (43, 45, 55), (130, 55, 45, 121), (56, 58, 60), (57, 61, 59), (109, 59, 61, 110), (56, 60, 62), (57, 63, 61), (110, 61, 63, 112), (56, 62, 64), (57, 65, 63), (112, 63, 65, 114), (56, 64, 66), (57, 67, 65), (114, 65, 67, 116), (56, 66, 68), (57, 69, 67), (116, 67, 69, 118), (56, 68, 58), (57, 59, 69), (118, 69, 59, 109), (70, 72, 74), (71, 75, 73), (144, 73, 75, 145), (70, 74, 76), (71, 77, 75), (145, 75, 77, 146), (70, 76, 78), (71, 79, 77), (146, 77, 79, 147), (70, 78, 80), (71, 81, 79), (147, 79, 81, 148), (70, 80, 82), (71, 83, 81), (148, 81, 83, 149), (70, 82, 72), (71, 73, 83), (149, 83, 73, 144), (12, 95, 84, 2), (95, 94, 85, 84), (10, 93, 95, 12), (93, 92, 94, 95), (8, 91, 93, 10), (91, 90, 92, 93), (6, 89, 91, 8), (89, 88, 90, 91), (4, 87, 89, 6), (87, 86, 88, 89), (2, 84, 87, 4), (84, 85, 86, 87), (26, 107, 96, 16), (107, 106, 97, 96), (24, 105, 107, 26), (105, 104, 106, 107), (22, 103, 105, 24), (103, 102, 104, 105), (20, 101, 103, 22), (101, 100, 102, 103), (18, 99, 101, 20), (99, 98, 100, 101), (16, 96, 99, 18), (96, 97, 98, 99), (68, 119, 108, 58), (119, 118, 109, 108), (66, 117, 119, 68), (117, 116, 118, 119), (64, 115, 117, 66), (115, 114, 116, 117), (62, 113, 115, 64), (113, 112, 114, 115), (60, 111, 113, 62), (111, 110, 112, 113), (58, 108, 111, 60), (108, 109, 110, 111), (54, 131, 120, 44), (131, 130, 121, 120), (52, 129, 131, 54), (129, 128, 130, 131), (50, 127, 129, 52), (127, 126, 128, 129), (48, 125, 127, 50), (125, 124, 126, 127), (46, 123, 125, 48), (123, 122, 124, 125), (44, 120, 123, 46), (120, 121, 122, 123), (40, 143, 132, 30), (143, 142, 133, 132), (38, 141, 143, 40), (141, 140, 142, 143), (36, 139, 141, 38), (139, 138, 140, 141), (34, 137, 139, 36), (137, 136, 138, 139), (32, 135, 137, 34), (135, 134, 136, 137), (30, 132, 135, 32), (132, 133, 134, 135), (82, 149, 144, 72), (80, 148, 149, 82), (78, 147, 148, 80), (76, 146, 147, 78), (74, 145, 146, 76), (72, 144, 145, 74)])
_uv = me_cylinder.uv_layers.new(name='UVMap')
_uv.uv.foreach_set('vector', [0.75, 0.25, 0.75, 0.49, 0.9578, 0.37, 0.25, 0.25, 0.4578, 0.37, 0.25, 0.49, 1.0, 0.8333, 1.0, 1.0, 0.8333, 1.0, 0.8333, 0.8333, 0.75, 0.25, 0.9578, 0.37, 0.9578, 0.13, 0.25, 0.25, 0.4578, 0.13, 0.4578, 0.37, 0.8333, 0.8333, 0.8333, 1.0, 0.6667, 1.0, 0.6667, 0.8333, 0.75, 0.25, 0.9578, 0.13, 0.75, 0.01, 0.25, 0.25, 0.25, 0.01, 0.4578, 0.13, 0.6667, 0.8333, 0.6667, 1.0, 0.5, 1.0, 0.5, 0.8333, 0.75, 0.25, 0.75, 0.01, 0.5422, 0.13, 0.25, 0.25, 0.04215, 0.13, 0.25, 0.01, 0.5, 0.8333, 0.5, 1.0, 0.3333, 1.0, 0.3333, 0.8333, 0.75, 0.25, 0.5422, 0.13, 0.5422, 0.37, 0.25, 0.25, 0.04215, 0.37, 0.04215, 0.13, 0.3333, 0.8333, 0.3333, 1.0, 0.1667, 1.0, 0.1667, 0.8333, 0.75, 0.25, 0.5422, 0.37, 0.75, 0.49, 0.25, 0.25, 0.25, 0.49, 0.04215, 0.37, 0.1667, 0.8333, 0.1667, 1.0, -8.941e-08, 1.0, -8.941e-08, 0.8333, 0.75, 0.25, 0.75, 0.49, 0.9578, 0.37, 0.25, 0.25, 0.4578, 0.37, 0.25, 0.49, 1.0, 0.8333, 1.0, 1.0, 0.8333, 1.0, 0.8333, 0.8333, 0.75, 0.25, 0.9578, 0.37, 0.9578, 0.13, 0.25, 0.25, 0.4578, 0.13, 0.4578, 0.37, 0.8333, 0.8333, 0.8333, 1.0, 0.6667, 1.0, 0.6667, 0.8333, 0.75, 0.25, 0.9578, 0.13, 0.75, 0.01, 0.25, 0.25, 0.25, 0.01, 0.4578, 0.13, 0.6667, 0.8333, 0.6667, 1.0, 0.5, 1.0, 0.5, 0.8333, 0.75, 0.25, 0.75, 0.01, 0.5422, 0.13, 0.25, 0.25, 0.04215, 0.13, 0.25, 0.01, 0.5, 0.8333, 0.5, 1.0, 0.3333, 1.0, 0.3333, 0.8333, 0.75, 0.25, 0.5422, 0.13, 0.5422, 0.37, 0.25, 0.25, 0.04215, 0.37, 0.04215, 0.13, 0.3333, 0.8333, 0.3333, 1.0, 0.1667, 1.0, 0.1667, 0.8333, 0.75, 0.25, 0.5422, 0.37, 0.75, 0.49, 0.25, 0.25, 0.25, 0.49, 0.04215, 0.37, 0.1667, 0.8333, 0.1667, 1.0, -8.941e-08, 1.0, -8.941e-08, 0.8333, 0.75, 0.25, 0.75, 0.49, 0.9578, 0.37, 0.25, 0.25, 0.4578, 0.37, 0.25, 0.49, 1.0, 0.8333, 1.0, 1.0, 0.8333, 1.0, 0.8333, 0.8333, 0.75, 0.25, 0.9578, 0.37, 0.9578, 0.13, 0.25, 0.25, 0.4578, 0.13, 0.4578, 0.37, 0.8333, 0.8333, 0.8333, 1.0, 0.6667, 1.0, 0.6667, 0.8333, 0.75, 0.25, 0.9578, 0.13, 0.75, 0.01, 0.25, 0.25, 0.25, 0.01, 0.4578, 0.13, 0.6667, 0.8333, 0.6667, 1.0, 0.5, 1.0, 0.5, 0.8333, 0.75, 0.25, 0.75, 0.01, 0.5422, 0.13, 0.25, 0.25, 0.04215, 0.13, 0.25, 0.01, 0.5, 0.8333, 0.5, 1.0, 0.3333, 1.0, 0.3333, 0.8333, 0.75, 0.25, 0.5422, 0.13, 0.5422, 0.37, 0.25, 0.25, 0.04215, 0.37, 0.04215, 0.13, 0.3333, 0.8333, 0.3333, 1.0, 0.1667, 1.0, 0.1667, 0.8333, 0.75, 0.25, 0.5422, 0.37, 0.75, 0.49, 0.25, 0.25, 0.25, 0.49, 0.04215, 0.37, 0.1667, 0.8333, 0.1667, 1.0, -8.941e-08, 1.0, -8.941e-08, 0.8333, 0.75, 0.25, 0.75, 0.49, 0.9578, 0.37, 0.25, 0.25, 0.4578, 0.37, 0.25, 0.49, 1.0, 0.8333, 1.0, 1.0, 0.8333, 1.0, 0.8333, 0.8333, 0.75, 0.25, 0.9578, 0.37, 0.9578, 0.13, 0.25, 0.25, 0.4578, 0.13, 0.4578, 0.37, 0.8333, 0.8333, 0.8333, 1.0, 0.6667, 1.0, 0.6667, 0.8333, 0.75, 0.25, 0.9578, 0.13, 0.75, 0.01, 0.25, 0.25, 0.25, 0.01, 0.4578, 0.13, 0.6667, 0.8333, 0.6667, 1.0, 0.5, 1.0, 0.5, 0.8333, 0.75, 0.25, 0.75, 0.01, 0.5422, 0.13, 0.25, 0.25, 0.04215, 0.13, 0.25, 0.01, 0.5, 0.8333, 0.5, 1.0, 0.3333, 1.0, 0.3333, 0.8333, 0.75, 0.25, 0.5422, 0.13, 0.5422, 0.37, 0.25, 0.25, 0.04215, 0.37, 0.04215, 0.13, 0.3333, 0.8333, 0.3333, 1.0, 0.1667, 1.0, 0.1667, 0.8333, 0.75, 0.25, 0.5422, 0.37, 0.75, 0.49, 0.25, 0.25, 0.25, 0.49, 0.04215, 0.37, 0.1667, 0.8333, 0.1667, 1.0, -8.941e-08, 1.0, -8.941e-08, 0.8333, 0.75, 0.25, 0.75, 0.49, 0.9578, 0.37, 0.25, 0.25, 0.4578, 0.37, 0.25, 0.49, 1.0, 0.8333, 1.0, 1.0, 0.8333, 1.0, 0.8333, 0.8333, 0.75, 0.25, 0.9578, 0.37, 0.9578, 0.13, 0.25, 0.25, 0.4578, 0.13, 0.4578, 0.37, 0.8333, 0.8333, 0.8333, 1.0, 0.6667, 1.0, 0.6667, 0.8333, 0.75, 0.25, 0.9578, 0.13, 0.75, 0.01, 0.25, 0.25, 0.25, 0.01, 0.4578, 0.13, 0.6667, 0.8333, 0.6667, 1.0, 0.5, 1.0, 0.5, 0.8333, 0.75, 0.25, 0.75, 0.01, 0.5422, 0.13, 0.25, 0.25, 0.04215, 0.13, 0.25, 0.01, 0.5, 0.8333, 0.5, 1.0, 0.3333, 1.0, 0.3333, 0.8333, 0.75, 0.25, 0.5422, 0.13, 0.5422, 0.37, 0.25, 0.25, 0.04215, 0.37, 0.04215, 0.13, 0.3333, 0.8333, 0.3333, 1.0, 0.1667, 1.0, 0.1667, 0.8333, 0.75, 0.25, 0.5422, 0.37, 0.75, 0.49, 0.25, 0.25, 0.25, 0.49, 0.04215, 0.37, 0.1667, 0.8333, 0.1667, 1.0, -8.941e-08, 1.0, -8.941e-08, 0.8333, 0.75, 0.25, 0.75, 0.49, 0.9578, 0.37, 0.25, 0.25, 0.4578, 0.37, 0.25, 0.49, 1.0, 0.75, 1.0, 1.0, 0.8333, 1.0, 0.8333, 0.75, 0.75, 0.25, 0.9578, 0.37, 0.9578, 0.13, 0.25, 0.25, 0.4578, 0.13, 0.4578, 0.37, 0.8333, 0.75, 0.8333, 1.0, 0.6667, 1.0, 0.6667, 0.75, 0.75, 0.25, 0.9578, 0.13, 0.75, 0.01, 0.25, 0.25, 0.25, 0.01, 0.4578, 0.13, 0.6667, 0.75, 0.6667, 1.0, 0.5, 1.0, 0.5, 0.75, 0.75, 0.25, 0.75, 0.01, 0.5422, 0.13, 0.25, 0.25, 0.04215, 0.13, 0.25, 0.01, 0.5, 0.75, 0.5, 1.0, 0.3333, 1.0, 0.3333, 0.75, 0.75, 0.25, 0.5422, 0.13, 0.5422, 0.37, 0.25, 0.25, 0.04215, 0.37, 0.04215, 0.13, 0.3333, 0.75, 0.3333, 1.0, 0.1667, 1.0, 0.1667, 0.75, 0.75, 0.25, 0.5422, 0.37, 0.75, 0.49, 0.25, 0.25, 0.25, 0.49, 0.04215, 0.37, 0.1667, 0.75, 0.1667, 1.0, -8.941e-08, 1.0, -8.941e-08, 0.75, 0.1667, 0.5, 0.1667, 0.6667, -8.941e-08, 0.6667, -8.941e-08, 0.5, 0.1667, 0.6667, 0.1667, 0.8333, -8.941e-08, 0.8333, -8.941e-08, 0.6667, 0.3333, 0.5, 0.3333, 0.6667, 0.1667, 0.6667, 0.1667, 0.5, 0.3333, 0.6667, 0.3333, 0.8333, 0.1667, 0.8333, 0.1667, 0.6667, 0.5, 0.5, 0.5, 0.6667, 0.3333, 0.6667, 0.3333, 0.5, 0.5, 0.6667, 0.5, 0.8333, 0.3333, 0.8333, 0.3333, 0.6667, 0.6667, 0.5, 0.6667, 0.6667, 0.5, 0.6667, 0.5, 0.5, 0.6667, 0.6667, 0.6667, 0.8333, 0.5, 0.8333, 0.5, 0.6667, 0.8333, 0.5, 0.8333, 0.6667, 0.6667, 0.6667, 0.6667, 0.5, 0.8333, 0.6667, 0.8333, 0.8333, 0.6667, 0.8333, 0.6667, 0.6667, 1.0, 0.5, 1.0, 0.6667, 0.8333, 0.6667, 0.8333, 0.5, 1.0, 0.6667, 1.0, 0.8333, 0.8333, 0.8333, 0.8333, 0.6667, 0.1667, 0.5, 0.1667, 0.6667, -8.941e-08, 0.6667, -8.941e-08, 0.5, 0.1667, 0.6667, 0.1667, 0.8333, -8.941e-08, 0.8333, -8.941e-08, 0.6667, 0.3333, 0.5, 0.3333, 0.6667, 0.1667, 0.6667, 0.1667, 0.5, 0.3333, 0.6667, 0.3333, 0.8333, 0.1667, 0.8333, 0.1667, 0.6667, 0.5, 0.5, 0.5, 0.6667, 0.3333, 0.6667, 0.3333, 0.5, 0.5, 0.6667, 0.5, 0.8333, 0.3333, 0.8333, 0.3333, 0.6667, 0.6667, 0.5, 0.6667, 0.6667, 0.5, 0.6667, 0.5, 0.5, 0.6667, 0.6667, 0.6667, 0.8333, 0.5, 0.8333, 0.5, 0.6667, 0.8333, 0.5, 0.8333, 0.6667, 0.6667, 0.6667, 0.6667, 0.5, 0.8333, 0.6667, 0.8333, 0.8333, 0.6667, 0.8333, 0.6667, 0.6667, 1.0, 0.5, 1.0, 0.6667, 0.8333, 0.6667, 0.8333, 0.5, 1.0, 0.6667, 1.0, 0.8333, 0.8333, 0.8333, 0.8333, 0.6667, 0.1667, 0.5, 0.1667, 0.6667, -8.941e-08, 0.6667, -8.941e-08, 0.5, 0.1667, 0.6667, 0.1667, 0.8333, -8.941e-08, 0.8333, -8.941e-08, 0.6667, 0.3333, 0.5, 0.3333, 0.6667, 0.1667, 0.6667, 0.1667, 0.5, 0.3333, 0.6667, 0.3333, 0.8333, 0.1667, 0.8333, 0.1667, 0.6667, 0.5, 0.5, 0.5, 0.6667, 0.3333, 0.6667, 0.3333, 0.5, 0.5, 0.6667, 0.5, 0.8333, 0.3333, 0.8333, 0.3333, 0.6667, 0.6667, 0.5, 0.6667, 0.6667, 0.5, 0.6667, 0.5, 0.5, 0.6667, 0.6667, 0.6667, 0.8333, 0.5, 0.8333, 0.5, 0.6667, 0.8333, 0.5, 0.8333, 0.6667, 0.6667, 0.6667, 0.6667, 0.5, 0.8333, 0.6667, 0.8333, 0.8333, 0.6667, 0.8333, 0.6667, 0.6667, 1.0, 0.5, 1.0, 0.6667, 0.8333, 0.6667, 0.8333, 0.5, 1.0, 0.6667, 1.0, 0.8333, 0.8333, 0.8333, 0.8333, 0.6667, 0.1667, 0.5, 0.1667, 0.6667, -8.941e-08, 0.6667, -8.941e-08, 0.5, 0.1667, 0.6667, 0.1667, 0.8333, -8.941e-08, 0.8333, -8.941e-08, 0.6667, 0.3333, 0.5, 0.3333, 0.6667, 0.1667, 0.6667, 0.1667, 0.5, 0.3333, 0.6667, 0.3333, 0.8333, 0.1667, 0.8333, 0.1667, 0.6667, 0.5, 0.5, 0.5, 0.6667, 0.3333, 0.6667, 0.3333, 0.5, 0.5, 0.6667, 0.5, 0.8333, 0.3333, 0.8333, 0.3333, 0.6667, 0.6667, 0.5, 0.6667, 0.6667, 0.5, 0.6667, 0.5, 0.5, 0.6667, 0.6667, 0.6667, 0.8333, 0.5, 0.8333, 0.5, 0.6667, 0.8333, 0.5, 0.8333, 0.6667, 0.6667, 0.6667, 0.6667, 0.5, 0.8333, 0.6667, 0.8333, 0.8333, 0.6667, 0.8333, 0.6667, 0.6667, 1.0, 0.5, 1.0, 0.6667, 0.8333, 0.6667, 0.8333, 0.5, 1.0, 0.6667, 1.0, 0.8333, 0.8333, 0.8333, 0.8333, 0.6667, 0.1667, 0.5, 0.1667, 0.6667, -8.941e-08, 0.6667, -8.941e-08, 0.5, 0.1667, 0.6667, 0.1667, 0.8333, -8.941e-08, 0.8333, -8.941e-08, 0.6667, 0.3333, 0.5, 0.3333, 0.6667, 0.1667, 0.6667, 0.1667, 0.5, 0.3333, 0.6667, 0.3333, 0.8333, 0.1667, 0.8333, 0.1667, 0.6667, 0.5, 0.5, 0.5, 0.6667, 0.3333, 0.6667, 0.3333, 0.5, 0.5, 0.6667, 0.5, 0.8333, 0.3333, 0.8333, 0.3333, 0.6667, 0.6667, 0.5, 0.6667, 0.6667, 0.5, 0.6667, 0.5, 0.5, 0.6667, 0.6667, 0.6667, 0.8333, 0.5, 0.8333, 0.5, 0.6667, 0.8333, 0.5, 0.8333, 0.6667, 0.6667, 0.6667, 0.6667, 0.5, 0.8333, 0.6667, 0.8333, 0.8333, 0.6667, 0.8333, 0.6667, 0.6667, 1.0, 0.5, 1.0, 0.6667, 0.8333, 0.6667, 0.8333, 0.5, 1.0, 0.6667, 1.0, 0.8333, 0.8333, 0.8333, 0.8333, 0.6667, 0.1667, 0.5, 0.1667, 0.75, -8.941e-08, 0.75, -8.941e-08, 0.5, 0.3333, 0.5, 0.3333, 0.75, 0.1667, 0.75, 0.1667, 0.5, 0.5, 0.5, 0.5, 0.75, 0.3333, 0.75, 0.3333, 0.5, 0.6667, 0.5, 0.6667, 0.75, 0.5, 0.75, 0.5, 0.5, 0.8333, 0.5, 0.8333, 0.75, 0.6667, 0.75, 0.6667, 0.5, 1.0, 0.5, 1.0, 0.75, 0.8333, 0.75, 0.8333, 0.5])
me_cylinder.materials.append(mat_trunk)
me_cylinder.update()

# ---- objects
ob_camp_fire_wood_big = bpy.data.objects.new('camp_fire_wood_big', me_stone_1_001)
ob_camp_fire_stones = bpy.data.objects.new('camp_fire_stones', me_stone_1_002)
ob_camp_fire_wood_small = bpy.data.objects.new('camp_fire_wood_small', me_cylinder)

# ---- transforms, parenting, visibility, modifiers, constraints
ob_camp_fire_wood_big.location = (0.0, 0.0, 0.0)
ob_camp_fire_stones.location = (0.0, 0.0, 0.0)
ob_camp_fire_wood_small.location = (0.0, 0.0, 0.0)

# ---- collection membership
col_camp_fire.objects.link(ob_camp_fire_wood_big)
col_camp_fire.objects.link(ob_camp_fire_stones)
col_camp_fire.objects.link(ob_camp_fire_wood_small)

# ---- scene / render settings (as saved in the file)
scene.frame_start = 1; scene.frame_end = 250; scene.frame_set(1)
scene.render.engine = 'BLENDER_EEVEE_NEXT'
bpy.context.view_layer.update()

# ---- added for rendering (the .blend has no active camera and no usable light): camera, sun
cam_auto = bpy.data.cameras.new('AutoCamera')
cam_auto.lens = 50.0
cam_auto.sensor_width = 36.0
cam_auto.clip_end = 1000.0
ob_auto_camera = bpy.data.objects.new('AutoCamera', cam_auto)
scene.collection.objects.link(ob_auto_camera)
ob_auto_camera.location = (3.53225, -4.15017, 3.26121)
ob_auto_camera.rotation_euler = (1.09748, -7.21219e-08, 0.694738)
scene.camera = ob_auto_camera
light_auto_sun = bpy.data.lights.new('AutoSun', 'SUN')
light_auto_sun.energy = 3.0
light_auto_sun.angle = 0.0523599
ob_auto_sun = bpy.data.objects.new('AutoSun', light_auto_sun)
scene.collection.objects.link(ob_auto_sun)
ob_auto_sun.rotation_euler = (0.872665, 0.174533, 0.523599)
bpy.context.view_layer.update()
